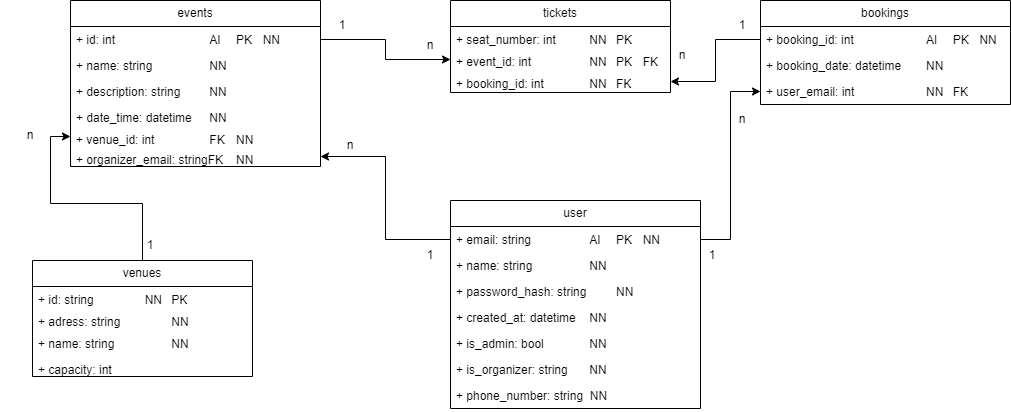

The diagram above was exported from draw.io. Its source (the exported page's mxGraphModel, read from the mxfile embedded in the PNG):
<mxGraphModel dx="1843" dy="37" grid="1" gridSize="10" guides="1" tooltips="1" connect="1" arrows="1" fold="1" page="1" pageScale="1" pageWidth="1100" pageHeight="850" background="none" math="0" shadow="0">
  <root>
    <mxCell id="0" />
    <mxCell id="1" parent="0" />
    <mxCell id="8Gz-eb8jl8xa_kMf5bk9-15" style="edgeStyle=orthogonalEdgeStyle;rounded=0;orthogonalLoop=1;jettySize=auto;html=1;entryX=0;entryY=0.5;entryDx=0;entryDy=0;" edge="1" parent="1" source="BPjKtJlbwzFJ2TH21_CZ-51" target="BPjKtJlbwzFJ2TH21_CZ-60">
      <mxGeometry relative="1" as="geometry" />
    </mxCell>
    <mxCell id="BPjKtJlbwzFJ2TH21_CZ-51" value="venues" style="swimlane;fontStyle=0;childLayout=stackLayout;horizontal=1;startSize=26;fillColor=none;horizontalStack=0;resizeParent=1;resizeParentMax=0;resizeLast=0;collapsible=1;marginBottom=0;whiteSpace=wrap;html=1;" parent="1" vertex="1">
      <mxGeometry x="82" y="1170" width="220" height="116" as="geometry">
        <mxRectangle x="140" y="930" width="70" height="30" as="alternateBounds" />
      </mxGeometry>
    </mxCell>
    <mxCell id="BPjKtJlbwzFJ2TH21_CZ-54" value="+ id: string&lt;span style=&quot;white-space: pre;&quot;&gt;&#09;&lt;/span&gt;&lt;span style=&quot;white-space: pre;&quot;&gt;&#09;&lt;/span&gt;NN&lt;span style=&quot;white-space: pre;&quot;&gt;&#09;&lt;/span&gt;PK" style="text;strokeColor=none;fillColor=none;align=left;verticalAlign=top;spacingLeft=4;spacingRight=4;overflow=hidden;rotatable=0;points=[[0,0.5],[1,0.5]];portConstraint=eastwest;whiteSpace=wrap;html=1;" parent="BPjKtJlbwzFJ2TH21_CZ-51" vertex="1">
      <mxGeometry y="26" width="220" height="22" as="geometry" />
    </mxCell>
    <mxCell id="BPjKtJlbwzFJ2TH21_CZ-98" value="+ adress: string&lt;span style=&quot;white-space: pre;&quot;&gt;&#09;&lt;/span&gt;&lt;span style=&quot;white-space: pre;&quot;&gt;&#09;&lt;/span&gt;NN&lt;span style=&quot;white-space: pre;&quot;&gt;&#09;&lt;/span&gt;" style="text;strokeColor=none;fillColor=none;align=left;verticalAlign=top;spacingLeft=4;spacingRight=4;overflow=hidden;rotatable=0;points=[[0,0.5],[1,0.5]];portConstraint=eastwest;whiteSpace=wrap;html=1;" parent="BPjKtJlbwzFJ2TH21_CZ-51" vertex="1">
      <mxGeometry y="48" width="220" height="22" as="geometry" />
    </mxCell>
    <mxCell id="BPjKtJlbwzFJ2TH21_CZ-53" value="+ name: string&lt;span style=&quot;white-space: pre;&quot;&gt;&#09;&lt;/span&gt;&lt;span style=&quot;white-space: pre;&quot;&gt;&#09;&lt;/span&gt;&lt;span style=&quot;white-space: pre;&quot;&gt;&#09;&lt;/span&gt;NN" style="text;strokeColor=none;fillColor=none;align=left;verticalAlign=top;spacingLeft=4;spacingRight=4;overflow=hidden;rotatable=0;points=[[0,0.5],[1,0.5]];portConstraint=eastwest;whiteSpace=wrap;html=1;" parent="BPjKtJlbwzFJ2TH21_CZ-51" vertex="1">
      <mxGeometry y="70" width="220" height="26" as="geometry" />
    </mxCell>
    <mxCell id="BPjKtJlbwzFJ2TH21_CZ-55" value="+ capacity: int&lt;span style=&quot;white-space: pre;&quot;&gt;&#09;&lt;/span&gt;&lt;span style=&quot;white-space: pre;&quot;&gt;&#09;&lt;/span&gt;&lt;span style=&quot;white-space: pre;&quot;&gt;&#09;&lt;/span&gt;" style="text;strokeColor=none;fillColor=none;align=left;verticalAlign=top;spacingLeft=4;spacingRight=4;overflow=hidden;rotatable=0;points=[[0,0.5],[1,0.5]];portConstraint=eastwest;whiteSpace=wrap;html=1;" parent="BPjKtJlbwzFJ2TH21_CZ-51" vertex="1">
      <mxGeometry y="96" width="220" height="20" as="geometry" />
    </mxCell>
    <mxCell id="BPjKtJlbwzFJ2TH21_CZ-56" value="events" style="swimlane;fontStyle=0;childLayout=stackLayout;horizontal=1;startSize=26;fillColor=none;horizontalStack=0;resizeParent=1;resizeParentMax=0;resizeLast=0;collapsible=1;marginBottom=0;whiteSpace=wrap;html=1;" parent="1" vertex="1">
      <mxGeometry x="120" y="910" width="250" height="166" as="geometry">
        <mxRectangle x="140" y="930" width="70" height="30" as="alternateBounds" />
      </mxGeometry>
    </mxCell>
    <mxCell id="BPjKtJlbwzFJ2TH21_CZ-57" value="+ id: int&lt;span style=&quot;white-space: pre;&quot;&gt;&#09;&lt;span style=&quot;white-space: pre;&quot;&gt;&#09;&lt;/span&gt;&lt;span style=&quot;white-space: pre;&quot;&gt;&#09;&lt;/span&gt;&lt;span style=&quot;white-space: pre;&quot;&gt;&#09;&lt;/span&gt;&lt;/span&gt;AI&lt;span style=&quot;white-space: pre;&quot;&gt;&#09;&lt;/span&gt;PK&lt;span style=&quot;white-space: pre;&quot;&gt;&#09;&lt;/span&gt;NN" style="text;strokeColor=none;fillColor=none;align=left;verticalAlign=top;spacingLeft=4;spacingRight=4;overflow=hidden;rotatable=0;points=[[0,0.5],[1,0.5]];portConstraint=eastwest;whiteSpace=wrap;html=1;" parent="BPjKtJlbwzFJ2TH21_CZ-56" vertex="1">
      <mxGeometry y="26" width="250" height="26" as="geometry" />
    </mxCell>
    <mxCell id="BPjKtJlbwzFJ2TH21_CZ-58" value="+ name: string&lt;span style=&quot;white-space: pre;&quot;&gt;&#09;&lt;/span&gt;&lt;span style=&quot;white-space: pre;&quot;&gt;&#09;&lt;/span&gt;&lt;span style=&quot;white-space: pre;&quot;&gt;&#09;&lt;/span&gt;NN" style="text;strokeColor=none;fillColor=none;align=left;verticalAlign=top;spacingLeft=4;spacingRight=4;overflow=hidden;rotatable=0;points=[[0,0.5],[1,0.5]];portConstraint=eastwest;whiteSpace=wrap;html=1;" parent="BPjKtJlbwzFJ2TH21_CZ-56" vertex="1">
      <mxGeometry y="52" width="250" height="26" as="geometry" />
    </mxCell>
    <mxCell id="BPjKtJlbwzFJ2TH21_CZ-95" value="+ description: string&lt;span style=&quot;white-space: pre;&quot;&gt;&#09;&lt;/span&gt;&lt;span style=&quot;white-space: pre;&quot;&gt;&#09;&lt;/span&gt;NN" style="text;strokeColor=none;fillColor=none;align=left;verticalAlign=top;spacingLeft=4;spacingRight=4;overflow=hidden;rotatable=0;points=[[0,0.5],[1,0.5]];portConstraint=eastwest;whiteSpace=wrap;html=1;" parent="BPjKtJlbwzFJ2TH21_CZ-56" vertex="1">
      <mxGeometry y="78" width="250" height="26" as="geometry" />
    </mxCell>
    <mxCell id="BPjKtJlbwzFJ2TH21_CZ-59" value="+ date_time: datetime&lt;span style=&quot;white-space: pre;&quot;&gt;&#09;&lt;/span&gt;NN" style="text;strokeColor=none;fillColor=none;align=left;verticalAlign=top;spacingLeft=4;spacingRight=4;overflow=hidden;rotatable=0;points=[[0,0.5],[1,0.5]];portConstraint=eastwest;whiteSpace=wrap;html=1;" parent="BPjKtJlbwzFJ2TH21_CZ-56" vertex="1">
      <mxGeometry y="104" width="250" height="22" as="geometry" />
    </mxCell>
    <mxCell id="BPjKtJlbwzFJ2TH21_CZ-60" value="+ venue_id: int&lt;span style=&quot;white-space: pre;&quot;&gt;&#09;&lt;/span&gt;&lt;span style=&quot;white-space: pre;&quot;&gt;&#09;&lt;/span&gt;FK&lt;span style=&quot;white-space: pre;&quot;&gt;&#09;&lt;/span&gt;NN" style="text;strokeColor=none;fillColor=none;align=left;verticalAlign=top;spacingLeft=4;spacingRight=4;overflow=hidden;rotatable=0;points=[[0,0.5],[1,0.5]];portConstraint=eastwest;whiteSpace=wrap;html=1;" parent="BPjKtJlbwzFJ2TH21_CZ-56" vertex="1">
      <mxGeometry y="126" width="250" height="20" as="geometry" />
    </mxCell>
    <mxCell id="8Gz-eb8jl8xa_kMf5bk9-11" value="+ organizer_email: stringFK&lt;span style=&quot;white-space: pre;&quot;&gt;&#09;&lt;/span&gt;NN" style="text;strokeColor=none;fillColor=none;align=left;verticalAlign=top;spacingLeft=4;spacingRight=4;overflow=hidden;rotatable=0;points=[[0,0.5],[1,0.5]];portConstraint=eastwest;whiteSpace=wrap;html=1;" vertex="1" parent="BPjKtJlbwzFJ2TH21_CZ-56">
      <mxGeometry y="146" width="250" height="20" as="geometry" />
    </mxCell>
    <mxCell id="BPjKtJlbwzFJ2TH21_CZ-101" value="tickets" style="swimlane;fontStyle=0;childLayout=stackLayout;horizontal=1;startSize=26;fillColor=none;horizontalStack=0;resizeParent=1;resizeParentMax=0;resizeLast=0;collapsible=1;marginBottom=0;whiteSpace=wrap;html=1;" parent="1" vertex="1">
      <mxGeometry x="500" y="910" width="220" height="92" as="geometry">
        <mxRectangle x="140" y="930" width="70" height="30" as="alternateBounds" />
      </mxGeometry>
    </mxCell>
    <mxCell id="BPjKtJlbwzFJ2TH21_CZ-102" value="+ seat_number: int&lt;span style=&quot;white-space: pre;&quot;&gt;&#09;&lt;/span&gt;&lt;span style=&quot;white-space: pre;&quot;&gt;&#09;&lt;/span&gt;NN&lt;span style=&quot;white-space: pre;&quot;&gt;&#09;&lt;/span&gt;PK" style="text;strokeColor=none;fillColor=none;align=left;verticalAlign=top;spacingLeft=4;spacingRight=4;overflow=hidden;rotatable=0;points=[[0,0.5],[1,0.5]];portConstraint=eastwest;whiteSpace=wrap;html=1;" parent="BPjKtJlbwzFJ2TH21_CZ-101" vertex="1">
      <mxGeometry y="26" width="220" height="22" as="geometry" />
    </mxCell>
    <mxCell id="BPjKtJlbwzFJ2TH21_CZ-103" value="+ event_id: int&lt;span style=&quot;white-space: pre;&quot;&gt;&#09;&lt;/span&gt;&lt;span style=&quot;white-space: pre;&quot;&gt;&#09;&lt;/span&gt;&lt;span style=&quot;white-space: pre;&quot;&gt;&#09;&lt;/span&gt;NN&lt;span style=&quot;white-space: pre;&quot;&gt;&#09;&lt;/span&gt;PK&amp;nbsp;&lt;span style=&quot;white-space: pre;&quot;&gt;&#09;&lt;/span&gt;FK" style="text;strokeColor=none;fillColor=none;align=left;verticalAlign=top;spacingLeft=4;spacingRight=4;overflow=hidden;rotatable=0;points=[[0,0.5],[1,0.5]];portConstraint=eastwest;whiteSpace=wrap;html=1;" parent="BPjKtJlbwzFJ2TH21_CZ-101" vertex="1">
      <mxGeometry y="48" width="220" height="22" as="geometry" />
    </mxCell>
    <mxCell id="BPjKtJlbwzFJ2TH21_CZ-117" value="+ booking_id: int&lt;span style=&quot;white-space: pre;&quot;&gt;&#09;&lt;/span&gt;&lt;span style=&quot;white-space: pre;&quot;&gt;&#09;&lt;/span&gt;NN&lt;span style=&quot;white-space: pre;&quot;&gt;&#09;&lt;/span&gt;FK" style="text;strokeColor=none;fillColor=none;align=left;verticalAlign=top;spacingLeft=4;spacingRight=4;overflow=hidden;rotatable=0;points=[[0,0.5],[1,0.5]];portConstraint=eastwest;whiteSpace=wrap;html=1;" parent="BPjKtJlbwzFJ2TH21_CZ-101" vertex="1">
      <mxGeometry y="70" width="220" height="22" as="geometry" />
    </mxCell>
    <mxCell id="BPjKtJlbwzFJ2TH21_CZ-106" style="edgeStyle=orthogonalEdgeStyle;rounded=0;orthogonalLoop=1;jettySize=auto;html=1;" parent="1" source="BPjKtJlbwzFJ2TH21_CZ-57" target="BPjKtJlbwzFJ2TH21_CZ-103" edge="1">
      <mxGeometry relative="1" as="geometry" />
    </mxCell>
    <mxCell id="BPjKtJlbwzFJ2TH21_CZ-107" value="bookings" style="swimlane;fontStyle=0;childLayout=stackLayout;horizontal=1;startSize=26;fillColor=none;horizontalStack=0;resizeParent=1;resizeParentMax=0;resizeLast=0;collapsible=1;marginBottom=0;whiteSpace=wrap;html=1;" parent="1" vertex="1">
      <mxGeometry x="810" y="910" width="250" height="104" as="geometry">
        <mxRectangle x="140" y="930" width="70" height="30" as="alternateBounds" />
      </mxGeometry>
    </mxCell>
    <mxCell id="BPjKtJlbwzFJ2TH21_CZ-108" value="+ booking_id: int&lt;span style=&quot;white-space: pre;&quot;&gt;&#09;&lt;span style=&quot;white-space: pre;&quot;&gt;&#09;&lt;/span&gt;&lt;span style=&quot;white-space: pre;&quot;&gt;&#09;&lt;/span&gt;&lt;/span&gt;AI&lt;span style=&quot;white-space: pre;&quot;&gt;&#09;&lt;/span&gt;PK&lt;span style=&quot;white-space: pre;&quot;&gt;&#09;&lt;/span&gt;NN" style="text;strokeColor=none;fillColor=none;align=left;verticalAlign=top;spacingLeft=4;spacingRight=4;overflow=hidden;rotatable=0;points=[[0,0.5],[1,0.5]];portConstraint=eastwest;whiteSpace=wrap;html=1;" parent="BPjKtJlbwzFJ2TH21_CZ-107" vertex="1">
      <mxGeometry y="26" width="250" height="26" as="geometry" />
    </mxCell>
    <mxCell id="BPjKtJlbwzFJ2TH21_CZ-109" value="+ booking_date: datetime&lt;span style=&quot;white-space: pre;&quot;&gt;&#09;&lt;/span&gt;NN" style="text;strokeColor=none;fillColor=none;align=left;verticalAlign=top;spacingLeft=4;spacingRight=4;overflow=hidden;rotatable=0;points=[[0,0.5],[1,0.5]];portConstraint=eastwest;whiteSpace=wrap;html=1;" parent="BPjKtJlbwzFJ2TH21_CZ-107" vertex="1">
      <mxGeometry y="52" width="250" height="26" as="geometry" />
    </mxCell>
    <mxCell id="BPjKtJlbwzFJ2TH21_CZ-119" value="+ user_email: int&lt;span style=&quot;white-space: pre;&quot;&gt;&#09;&lt;/span&gt;&lt;span style=&quot;white-space: pre;&quot;&gt;&#09;&lt;/span&gt;&lt;span style=&quot;white-space: pre;&quot;&gt;&#09;&lt;/span&gt;NN&lt;span style=&quot;white-space: pre;&quot;&gt;&#09;&lt;/span&gt;FK" style="text;strokeColor=none;fillColor=none;align=left;verticalAlign=top;spacingLeft=4;spacingRight=4;overflow=hidden;rotatable=0;points=[[0,0.5],[1,0.5]];portConstraint=eastwest;whiteSpace=wrap;html=1;" parent="BPjKtJlbwzFJ2TH21_CZ-107" vertex="1">
      <mxGeometry y="78" width="250" height="26" as="geometry" />
    </mxCell>
    <mxCell id="BPjKtJlbwzFJ2TH21_CZ-118" style="edgeStyle=orthogonalEdgeStyle;rounded=0;orthogonalLoop=1;jettySize=auto;html=1;" parent="1" source="BPjKtJlbwzFJ2TH21_CZ-108" target="BPjKtJlbwzFJ2TH21_CZ-117" edge="1">
      <mxGeometry relative="1" as="geometry" />
    </mxCell>
    <mxCell id="BPjKtJlbwzFJ2TH21_CZ-120" value="user" style="swimlane;fontStyle=0;childLayout=stackLayout;horizontal=1;startSize=26;fillColor=none;horizontalStack=0;resizeParent=1;resizeParentMax=0;resizeLast=0;collapsible=1;marginBottom=0;whiteSpace=wrap;html=1;" parent="1" vertex="1">
      <mxGeometry x="500" y="1110" width="250" height="208" as="geometry">
        <mxRectangle x="140" y="930" width="70" height="30" as="alternateBounds" />
      </mxGeometry>
    </mxCell>
    <mxCell id="BPjKtJlbwzFJ2TH21_CZ-121" value="+ email: string&lt;span style=&quot;white-space: pre;&quot;&gt;&#09;&lt;span style=&quot;white-space: pre;&quot;&gt;&#09;&lt;/span&gt;&lt;span style=&quot;white-space: pre;&quot;&gt;&#09;&lt;/span&gt;&lt;/span&gt;AI&lt;span style=&quot;white-space: pre;&quot;&gt;&#09;&lt;/span&gt;PK&lt;span style=&quot;white-space: pre;&quot;&gt;&#09;&lt;/span&gt;NN" style="text;strokeColor=none;fillColor=none;align=left;verticalAlign=top;spacingLeft=4;spacingRight=4;overflow=hidden;rotatable=0;points=[[0,0.5],[1,0.5]];portConstraint=eastwest;whiteSpace=wrap;html=1;" parent="BPjKtJlbwzFJ2TH21_CZ-120" vertex="1">
      <mxGeometry y="26" width="250" height="26" as="geometry" />
    </mxCell>
    <mxCell id="BPjKtJlbwzFJ2TH21_CZ-122" value="+ name: string&lt;span style=&quot;white-space: pre;&quot;&gt;&#09;&lt;/span&gt;&lt;span style=&quot;white-space: pre;&quot;&gt;&#09;&lt;/span&gt;&lt;span style=&quot;white-space: pre;&quot;&gt;&#09;&lt;/span&gt;NN" style="text;strokeColor=none;fillColor=none;align=left;verticalAlign=top;spacingLeft=4;spacingRight=4;overflow=hidden;rotatable=0;points=[[0,0.5],[1,0.5]];portConstraint=eastwest;whiteSpace=wrap;html=1;" parent="BPjKtJlbwzFJ2TH21_CZ-120" vertex="1">
      <mxGeometry y="52" width="250" height="26" as="geometry" />
    </mxCell>
    <mxCell id="8Gz-eb8jl8xa_kMf5bk9-5" value="+ password_hash: string&lt;span style=&quot;white-space: pre;&quot;&gt;&#09;&lt;/span&gt;&lt;span style=&quot;white-space: pre;&quot;&gt;&#09;&lt;/span&gt;NN" style="text;strokeColor=none;fillColor=none;align=left;verticalAlign=top;spacingLeft=4;spacingRight=4;overflow=hidden;rotatable=0;points=[[0,0.5],[1,0.5]];portConstraint=eastwest;whiteSpace=wrap;html=1;" vertex="1" parent="BPjKtJlbwzFJ2TH21_CZ-120">
      <mxGeometry y="78" width="250" height="26" as="geometry" />
    </mxCell>
    <mxCell id="8Gz-eb8jl8xa_kMf5bk9-6" value="+ created_at: datetime&lt;span style=&quot;white-space: pre;&quot;&gt;&#09;&lt;/span&gt;NN" style="text;strokeColor=none;fillColor=none;align=left;verticalAlign=top;spacingLeft=4;spacingRight=4;overflow=hidden;rotatable=0;points=[[0,0.5],[1,0.5]];portConstraint=eastwest;whiteSpace=wrap;html=1;" vertex="1" parent="BPjKtJlbwzFJ2TH21_CZ-120">
      <mxGeometry y="104" width="250" height="26" as="geometry" />
    </mxCell>
    <mxCell id="8Gz-eb8jl8xa_kMf5bk9-7" value="+ is_admin: bool&lt;span style=&quot;white-space: pre;&quot;&gt;&#09;&lt;/span&gt;&lt;span style=&quot;white-space: pre;&quot;&gt;&#09;&lt;/span&gt;NN" style="text;strokeColor=none;fillColor=none;align=left;verticalAlign=top;spacingLeft=4;spacingRight=4;overflow=hidden;rotatable=0;points=[[0,0.5],[1,0.5]];portConstraint=eastwest;whiteSpace=wrap;html=1;" vertex="1" parent="BPjKtJlbwzFJ2TH21_CZ-120">
      <mxGeometry y="130" width="250" height="26" as="geometry" />
    </mxCell>
    <mxCell id="8Gz-eb8jl8xa_kMf5bk9-8" value="+ is_organizer: string&lt;span style=&quot;white-space: pre;&quot;&gt;&#09;&lt;/span&gt;NN" style="text;strokeColor=none;fillColor=none;align=left;verticalAlign=top;spacingLeft=4;spacingRight=4;overflow=hidden;rotatable=0;points=[[0,0.5],[1,0.5]];portConstraint=eastwest;whiteSpace=wrap;html=1;" vertex="1" parent="BPjKtJlbwzFJ2TH21_CZ-120">
      <mxGeometry y="156" width="250" height="26" as="geometry" />
    </mxCell>
    <mxCell id="8Gz-eb8jl8xa_kMf5bk9-9" value="+ phone_number: string&amp;nbsp; NN" style="text;strokeColor=none;fillColor=none;align=left;verticalAlign=top;spacingLeft=4;spacingRight=4;overflow=hidden;rotatable=0;points=[[0,0.5],[1,0.5]];portConstraint=eastwest;whiteSpace=wrap;html=1;" vertex="1" parent="BPjKtJlbwzFJ2TH21_CZ-120">
      <mxGeometry y="182" width="250" height="26" as="geometry" />
    </mxCell>
    <mxCell id="BPjKtJlbwzFJ2TH21_CZ-125" style="edgeStyle=orthogonalEdgeStyle;rounded=0;orthogonalLoop=1;jettySize=auto;html=1;" parent="1" source="BPjKtJlbwzFJ2TH21_CZ-121" target="BPjKtJlbwzFJ2TH21_CZ-119" edge="1">
      <mxGeometry relative="1" as="geometry" />
    </mxCell>
    <mxCell id="8Gz-eb8jl8xa_kMf5bk9-16" style="edgeStyle=orthogonalEdgeStyle;rounded=0;orthogonalLoop=1;jettySize=auto;html=1;exitX=0;exitY=0.5;exitDx=0;exitDy=0;entryX=1;entryY=0.5;entryDx=0;entryDy=0;" edge="1" parent="1" source="BPjKtJlbwzFJ2TH21_CZ-121" target="8Gz-eb8jl8xa_kMf5bk9-11">
      <mxGeometry relative="1" as="geometry" />
    </mxCell>
    <mxCell id="8Gz-eb8jl8xa_kMf5bk9-17" value="1" style="text;html=1;strokeColor=none;fillColor=none;align=center;verticalAlign=middle;whiteSpace=wrap;rounded=0;" vertex="1" parent="1">
      <mxGeometry x="170" y="1140" width="60" height="30" as="geometry" />
    </mxCell>
    <mxCell id="8Gz-eb8jl8xa_kMf5bk9-18" value="1" style="text;html=1;strokeColor=none;fillColor=none;align=center;verticalAlign=middle;whiteSpace=wrap;rounded=0;" vertex="1" parent="1">
      <mxGeometry x="732" y="1150" width="60" height="30" as="geometry" />
    </mxCell>
    <mxCell id="8Gz-eb8jl8xa_kMf5bk9-19" value="1" style="text;html=1;strokeColor=none;fillColor=none;align=center;verticalAlign=middle;whiteSpace=wrap;rounded=0;" vertex="1" parent="1">
      <mxGeometry x="362" y="920" width="60" height="30" as="geometry" />
    </mxCell>
    <mxCell id="8Gz-eb8jl8xa_kMf5bk9-20" value="1" style="text;html=1;strokeColor=none;fillColor=none;align=center;verticalAlign=middle;whiteSpace=wrap;rounded=0;" vertex="1" parent="1">
      <mxGeometry x="762" y="920" width="60" height="30" as="geometry" />
    </mxCell>
    <mxCell id="8Gz-eb8jl8xa_kMf5bk9-21" value="1" style="text;html=1;strokeColor=none;fillColor=none;align=center;verticalAlign=middle;whiteSpace=wrap;rounded=0;" vertex="1" parent="1">
      <mxGeometry x="450" y="1150" width="60" height="30" as="geometry" />
    </mxCell>
    <mxCell id="8Gz-eb8jl8xa_kMf5bk9-23" value="n" style="text;html=1;strokeColor=none;fillColor=none;align=center;verticalAlign=middle;whiteSpace=wrap;rounded=0;" vertex="1" parent="1">
      <mxGeometry x="450" y="940" width="60" height="30" as="geometry" />
    </mxCell>
    <mxCell id="8Gz-eb8jl8xa_kMf5bk9-24" value="n" style="text;html=1;strokeColor=none;fillColor=none;align=center;verticalAlign=middle;whiteSpace=wrap;rounded=0;" vertex="1" parent="1">
      <mxGeometry x="50" y="1030" width="60" height="30" as="geometry" />
    </mxCell>
    <mxCell id="8Gz-eb8jl8xa_kMf5bk9-25" value="n" style="text;html=1;strokeColor=none;fillColor=none;align=center;verticalAlign=middle;whiteSpace=wrap;rounded=0;" vertex="1" parent="1">
      <mxGeometry x="370" y="1040" width="60" height="30" as="geometry" />
    </mxCell>
    <mxCell id="8Gz-eb8jl8xa_kMf5bk9-26" value="n" style="text;html=1;strokeColor=none;fillColor=none;align=center;verticalAlign=middle;whiteSpace=wrap;rounded=0;" vertex="1" parent="1">
      <mxGeometry x="762" y="1014" width="60" height="30" as="geometry" />
    </mxCell>
    <mxCell id="8Gz-eb8jl8xa_kMf5bk9-27" value="n" style="text;html=1;strokeColor=none;fillColor=none;align=center;verticalAlign=middle;whiteSpace=wrap;rounded=0;" vertex="1" parent="1">
      <mxGeometry x="702" y="950" width="60" height="30" as="geometry" />
    </mxCell>
  </root>
</mxGraphModel>